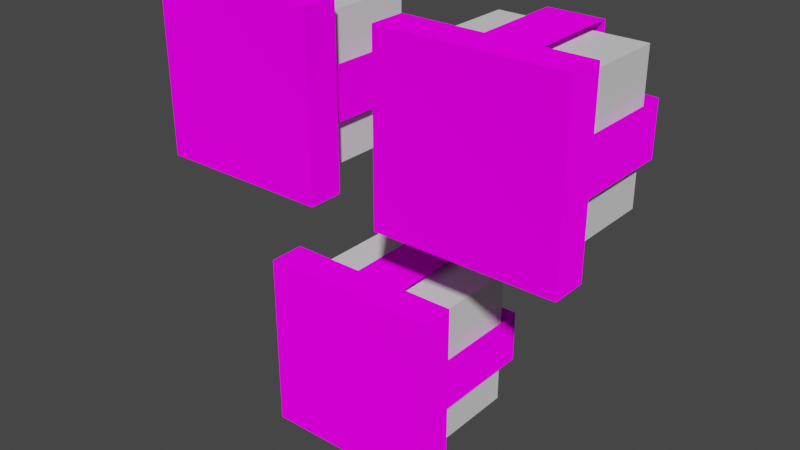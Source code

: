 # Source: ClusterLight3.blend  (saved by Blender 2.80.75; exported with 4.5.12 LTS)
import bpy
from mathutils import Matrix  # noqa: F401  (used for matrix-valued properties, if any)

bpy.ops.wm.read_factory_settings(use_empty=True)
scene = bpy.context.scene
scene.name = 'Scene'

# ---- collections
col_collection = bpy.data.collections.new('Collection'); scene.collection.children.link(col_collection)

# ---- images (referenced by path relative to the original .blend; pixels are not part of the script)
import os
ASSET_DIR = os.environ.get("B2B_ASSET_DIR", "")  # directory of the original .blend (textures are referenced by path, not embedded)
HERE = os.path.dirname(os.path.abspath(__file__))  # packed textures are extracted next to this script under _unpacked/

def load_image(name, relpath, width, height, colorspace="sRGB"):
    """Load a texture the original file referenced (path relative to the .blend, or extracted next to this script)."""
    p = next((c for c in (os.path.join(HERE, relpath), os.path.join(ASSET_DIR, relpath)) if relpath and os.path.exists(c)), "")
    if p:
        img = bpy.data.images.load(p, check_existing=True)
        img.name = name
    else:  # same state as the original file: an image datablock whose file is absent (Cycles renders it pink)
        img = bpy.data.images.new(name, width, height)
        img.source = "FILE"
        img.filepath = "//" + (relpath or name)
    img.colorspace_settings.name = colorspace
    return img
img_cluster_png = load_image('Cluster.png', 'Cluster.png', 1024, 1024, 'sRGB')

# ---- materials (node trees are filled in below, after node groups)
mat_mat_diffuse_cutout = bpy.data.materials.new('MAT_DIFFUSE_CUTOUT')
mat_mat_diffuse_cutout.use_transparent_shadow = False
mat_mat_emissive = bpy.data.materials.new('MAT_EMISSIVE')
mat_mat_emissive.use_transparent_shadow = False

# ---- material node trees
mat_mat_diffuse_cutout.use_nodes = True; mat_mat_diffuse_cutout.node_tree.nodes.clear()
_N = mat_mat_diffuse_cutout.node_tree.nodes; _L = mat_mat_diffuse_cutout.node_tree.links
n0 = _N.new('ShaderNodeOutputMaterial'); n0.name = 'Material Output'; n0.location = (300, 300)
n1 = _N.new('ShaderNodeBsdfDiffuse'); n1.name = 'Diffuse BSDF'; n1.location = (10, 300)
n1.inputs[1].default_value = 1.0
n2 = _N.new('ShaderNodeTexImage'); n2.name = 'Image Texture'; n2.location = (-280, 280)
n2.image = img_cluster_png
n2.interpolation = 'Closest'
_L.new(n1.outputs[0], n0.inputs[0])
_L.new(n2.outputs[0], n1.inputs[0])
n0.is_active_output = True
mat_mat_emissive.use_nodes = True; mat_mat_emissive.node_tree.nodes.clear()
_N = mat_mat_emissive.node_tree.nodes; _L = mat_mat_emissive.node_tree.links
n0 = _N.new('ShaderNodeOutputMaterial'); n0.name = 'Material Output'; n0.location = (300, 300)
n1 = _N.new('ShaderNodeBsdfPrincipled'); n1.name = 'Principled BSDF'; n1.location = (10, 300)
n1.distribution = 'GGX'
n1.subsurface_method = 'BURLEY'
n1.inputs[3].default_value = 1.45
n1.inputs[27].default_value = (0.0, 0.0, 0.0, 1.0)
n1.inputs[28].default_value = 1.0
_L.new(n1.outputs[0], n0.inputs[0])
n0.is_active_output = True

# ---- world
world_world = bpy.data.worlds.new('World'); scene.world = world_world
world_world.use_nodes = True; world_world.node_tree.nodes.clear()
_N = world_world.node_tree.nodes; _L = world_world.node_tree.links
n0 = _N.new('ShaderNodeOutputWorld'); n0.name = 'World Output'; n0.location = (300, 300)
n1 = _N.new('ShaderNodeBackground'); n1.name = 'Background'; n1.location = (10, 300)
n1.inputs[0].default_value = (0.05088, 0.05088, 0.05088, 1.0)
_L.new(n1.outputs[0], n0.inputs[0])
n0.is_active_output = True
world_world.color = (0.05088, 0.05088, 0.05088)
world_world.use_sun_shadow = False
world_world.sun_shadow_jitter_overblur = 0.0

# ---- meshes
me_cube_005 = bpy.data.meshes.new('Cube.005')
me_cube_005.from_pydata([(-0.2752, -0.3775, 0.9255), (-0.2752, -0.3775, 1.374), (-0.4289, -0.3775, 1.374), (-0.4289, -0.3775, 0.9255), (-0.4289, -0.3775, 1.224), (-0.4289, -0.3775, 1.075), (-0.2752, -0.3775, 1.075), (-0.2752, -0.3775, 1.224), (-0.5734, -0.3775, 1.224), (-0.5734, -0.3775, 1.075), (-0.1254, -0.3775, 1.075), (-0.1254, -0.3775, 1.224), (-0.2702, -0.7, 0.9255), (-0.2702, -0.7, 1.374), (-0.4239, -0.7, 1.374), (-0.4239, -0.7, 0.9255), (-0.5734, -0.7, 1.224), (-0.5734, -0.7, 1.075), (-0.1254, -0.7, 1.075), (-0.1254, -0.7, 1.224), (0.07477, -0.371, 0.226), (0.07477, -0.371, 0.674), (-0.07888, -0.371, 0.674), (-0.07888, -0.371, 0.226), (-0.07888, -0.371, 0.5247), (-0.07888, -0.371, 0.3753), (0.07477, -0.371, 0.3753), (0.07477, -0.371, 0.5247), (-0.2234, -0.371, 0.5247), (-0.2234, -0.371, 0.3753), (0.2246, -0.371, 0.3753), (0.2246, -0.371, 0.5247), (0.0798, -0.6935, 0.226), (0.0798, -0.6935, 0.674), (-0.07386, -0.6935, 0.674), (-0.07386, -0.6935, 0.226), (-0.2234, -0.6935, 0.5247), (-0.2234, -0.6935, 0.3753), (0.2246, -0.6935, 0.3753), (0.2246, -0.6935, 0.5247), (0.424, -0.3775, 0.9255), (0.424, -0.3775, 1.374), (0.2704, -0.3775, 1.374), (0.2704, -0.3775, 0.9255), (0.2704, -0.3775, 1.224), (0.2704, -0.3775, 1.075), (0.424, -0.3775, 1.075), (0.424, -0.3775, 1.224), (0.1258, -0.3775, 1.224), (0.1258, -0.3775, 1.075), (0.5738, -0.3775, 1.075), (0.5738, -0.3775, 1.224), (0.4291, -0.7, 0.9255), (0.4291, -0.7, 1.374), (0.2754, -0.7, 1.374), (0.2754, -0.7, 0.9255), (0.1258, -0.7, 1.224), (0.1258, -0.7, 1.075), (0.5738, -0.7, 1.075), (0.5738, -0.7, 1.224), (0.6, -0.8, 0.9), (0.6, -0.8, 1.4), (0.1, -0.8, 0.9), (0.1, -0.8, 1.4), (0.6, -0.7, 0.9), (0.6, -0.7, 1.4), (0.1, -0.7, 1.4), (0.1, -0.7, 0.9), (-0.1, -0.8, 0.9), (-0.1, -0.8, 1.4), (-0.6, -0.8, 0.9), (-0.6, -0.8, 1.4), (-0.1, -0.7, 0.9), (-0.1, -0.7, 1.4), (-0.6, -0.7, 1.4), (-0.6, -0.7, 0.9), (0.25, -0.8, 0.2), (0.25, -0.8, 0.7), (-0.25, -0.8, 0.2), (-0.25, -0.8, 0.7), (0.25, -0.7, 0.2), (0.25, -0.7, 0.7), (-0.25, -0.7, 0.7), (-0.25, -0.7, 0.2), (0.51, -0.45, 0.9833), (0.51, -0.45, 1.283), (0.21, -0.45, 1.283), (0.21, -0.45, 0.9833), (0.51, -0.65, 0.9833), (0.21, -0.65, 0.9833), (0.21, -0.65, 1.283), (0.51, -0.65, 1.283), (-0.19, -0.45, 0.9933), (-0.19, -0.45, 1.293), (-0.49, -0.45, 1.293), (-0.49, -0.45, 0.9933), (-0.19, -0.65, 0.9933), (-0.49, -0.65, 0.9933), (-0.49, -0.65, 1.293), (-0.19, -0.65, 1.293), (0.15, -0.45, 0.3033), (0.15, -0.45, 0.6033), (-0.15, -0.45, 0.6033), (-0.15, -0.45, 0.3033), (0.15, -0.65, 0.3033), (-0.15, -0.65, 0.3033), (-0.15, -0.65, 0.6033), (0.15, -0.65, 0.6033)], [], [(50, 46, 47, 51), (45, 49, 48, 44), (46, 40, 43, 45), (46, 45, 44, 47), (1, 7, 4, 2), (10, 6, 7, 11), (5, 9, 8, 4), (6, 0, 3, 5), (6, 5, 4, 7), (105, 103, 102, 106), (34, 33, 21, 22), (18, 10, 11, 19), (107, 101, 100, 104), (14, 13, 1, 2), (21, 27, 24, 22), (26, 20, 23, 25), (27, 31, 30, 26), (27, 26, 25, 24), (104, 105, 106, 107), (35, 23, 20, 32), (38, 30, 31, 39), (102, 103, 100, 101), (55, 43, 40, 52), (58, 50, 51, 59), (99, 93, 92, 96), (54, 53, 41, 42), (72, 75, 74, 73), (96, 97, 98, 99), (74, 71, 69, 73), (96, 92, 95, 97), (75, 70, 71, 74), (89, 87, 86, 90), (107, 106, 102, 101), (91, 85, 84, 88), (75, 72, 68, 70), (79, 78, 76, 77), (80, 83, 82, 81), (80, 76, 78, 83), (82, 79, 77, 81), (81, 77, 76, 80), (83, 78, 79, 82), (65, 61, 60, 64), (88, 89, 90, 91), (60, 61, 63, 62), (86, 87, 84, 85), (63, 61, 65, 66), (67, 66, 65, 64), (98, 94, 93, 99), (62, 63, 66, 67), (88, 84, 87, 89), (73, 69, 68, 72), (94, 95, 92, 93), (71, 70, 68, 69), (64, 60, 62, 67), (56, 48, 49, 57), (90, 86, 85, 91), (97, 95, 94, 98), (36, 28, 29, 37), (28, 24, 25, 29), (104, 100, 103, 105), (16, 8, 9, 17), (15, 3, 0, 12), (41, 47, 44, 42)])
_uv = me_cube_005.uv_layers.new(name='UVMap')
_uv.uv.foreach_set('vector', [0.3158, 0.3643, 0.3157, 0.3094, 0.3704, 0.3094, 0.3704, 0.3643, 0.3157, 0.2532, 0.3157, 0.2003, 0.3704, 0.2003, 0.3704, 0.2532, 0.3157, 0.3094, 0.2611, 0.3095, 0.2611, 0.2532, 0.3157, 0.2532, 0.3157, 0.3094, 0.3157, 0.2532, 0.3704, 0.2532, 0.3704, 0.3094, 0.4259, 0.308, 0.3717, 0.308, 0.3717, 0.2522, 0.4259, 0.2521, 0.3174, 0.3624, 0.3174, 0.308, 0.3717, 0.308, 0.3717, 0.3624, 0.3174, 0.2522, 0.3174, 0.1996, 0.3717, 0.1996, 0.3717, 0.2522, 0.3174, 0.308, 0.2632, 0.308, 0.2632, 0.2522, 0.3174, 0.2522, 0.3174, 0.308, 0.3174, 0.2522, 0.3717, 0.2522, 0.3717, 0.308, 1.0, 0.0, 1.0, 0.0, 1.0, 1.0, 1.0, 1.0, 0.5499, 0.2551, 0.5499, 0.313, 0.4285, 0.3111, 0.4285, 0.2533, 0.3175, 0.4796, 0.3174, 0.3624, 0.3717, 0.3624, 0.3717, 0.4795, 0.0, 1.0, 0.0, 1.0, 0.0, 0.0, 0.0, 0.0, 0.5431, 0.2539, 0.5431, 0.3098, 0.4259, 0.308, 0.4259, 0.2521, 0.4285, 0.3111, 0.3723, 0.3111, 0.3723, 0.2533, 0.4285, 0.2533, 0.3161, 0.3111, 0.2598, 0.3112, 0.2598, 0.2533, 0.316, 0.2533, 0.3723, 0.3111, 0.3723, 0.3675, 0.3161, 0.3675, 0.3161, 0.3111, 0.3723, 0.3111, 0.3161, 0.3111, 0.316, 0.2533, 0.3723, 0.2533, 0.0, 0.0, 1.0, 0.0, 1.0, 1.0, 0.0, 1.0, 0.1384, 0.2552, 0.2598, 0.2533, 0.2598, 0.3112, 0.1384, 0.3131, 0.3161, 0.4889, 0.3161, 0.3675, 0.3723, 0.3675, 0.3723, 0.4889, 1.0, 1.0, 1.0, 0.0, 0.0, 0.0, 0.0, 1.0, 0.1431, 0.2551, 0.2611, 0.2532, 0.2611, 0.3095, 0.1431, 0.3113, 0.3158, 0.4823, 0.3158, 0.3643, 0.3704, 0.3643, 0.3704, 0.4823, 0.0, 1.0, 0.0, 1.0, 0.0, 0.0, 0.0, 0.0, 0.543, 0.255, 0.5431, 0.3112, 0.425, 0.3094, 0.425, 0.2532, 0.8125, 0.625, 0.8125, 0.9375, 0.5, 0.9375, 0.5, 0.625, 0.0, 0.0, 1.0, 0.0, 1.0, 1.0, 0.0, 1.0, 0.5, 0.9375, 0.4375, 0.9375, 0.4375, 0.625, 0.5, 0.625, 0.0, 0.0, 0.0, 0.0, 1.0, 0.0, 1.0, 0.0, 0.8125, 0.9375, 0.8125, 1.0, 0.5, 1.0, 0.5, 0.9375, 1.0, 0.0, 1.0, 0.0, 1.0, 1.0, 1.0, 1.0, 0.0, 1.0, 1.0, 1.0, 1.0, 1.0, 0.0, 1.0, 0.0, 1.0, 0.0, 1.0, 0.0, 0.0, 0.0, 0.0, 0.8125, 0.9375, 0.8125, 0.625, 0.875, 0.625, 0.875, 0.9375, 0.4375, 0.9375, 0.125, 0.9375, 0.125, 0.625, 0.4375, 0.625, 0.8125, 0.625, 0.8125, 0.9375, 0.5, 0.9375, 0.5, 0.625, 0.8125, 0.625, 0.875, 0.625, 0.875, 0.9375, 0.8125, 0.9375, 0.5, 0.9375, 0.4375, 0.9375, 0.4375, 0.625, 0.5, 0.625, 0.5, 0.625, 0.5, 0.5625, 0.8125, 0.5625, 0.8125, 0.625, 0.8125, 0.9375, 0.8125, 1.0, 0.5, 1.0, 0.5, 0.9375, 0.5, 0.625, 0.5, 0.5625, 0.8125, 0.5625, 0.8125, 0.625, 0.0, 0.0, 1.0, 0.0, 1.0, 1.0, 0.0, 1.0, 0.125, 0.625, 0.4375, 0.625, 0.4375, 0.9375, 0.125, 0.9375, 1.0, 1.0, 1.0, 0.0, 0.0, 0.0, 0.0, 1.0, 0.4375, 0.9375, 0.4375, 0.625, 0.5, 0.625, 0.5, 0.9375, 0.8125, 0.9375, 0.5, 0.9375, 0.5, 0.625, 0.8125, 0.625, 1.0, 1.0, 1.0, 1.0, 0.0, 1.0, 0.0, 1.0, 0.8125, 1.0, 0.5, 1.0, 0.5, 0.9375, 0.8125, 0.9375, 0.0, 0.0, 0.0, 0.0, 1.0, 0.0, 1.0, 0.0, 0.5, 0.625, 0.5, 0.5625, 0.8125, 0.5625, 0.8125, 0.625, 1.0, 1.0, 1.0, 0.0, 0.0, 0.0, 0.0, 1.0, 0.4375, 0.9375, 0.125, 0.9375, 0.125, 0.625, 0.4375, 0.625, 0.8125, 0.625, 0.875, 0.625, 0.875, 0.9375, 0.8125, 0.9375, 0.3703, 0.08228, 0.3704, 0.2003, 0.3157, 0.2003, 0.3157, 0.08229, 1.0, 1.0, 1.0, 1.0, 0.0, 1.0, 0.0, 1.0, 1.0, 0.0, 1.0, 0.0, 1.0, 1.0, 1.0, 1.0, 0.3722, 0.07746, 0.3723, 0.1989, 0.316, 0.1989, 0.316, 0.07747, 0.3723, 0.1989, 0.3723, 0.2533, 0.316, 0.2533, 0.316, 0.1989, 0.0, 0.0, 0.0, 0.0, 1.0, 0.0, 1.0, 0.0, 0.3716, 0.08249, 0.3717, 0.1996, 0.3174, 0.1996, 0.3174, 0.0825, 0.146, 0.254, 0.2632, 0.2522, 0.2632, 0.308, 0.146, 0.3099, 0.425, 0.3094, 0.3704, 0.3094, 0.3704, 0.2532, 0.425, 0.2532])
me_cube_005.materials.append(mat_mat_diffuse_cutout)
me_cube_005.use_remesh_preserve_volume = False
me_cube_005.use_remesh_preserve_attributes = False
me_cube_005.use_mirror_vertex_groups = False
me_cube_005.update()
me_cube_000 = bpy.data.meshes.new('Cube.000')
me_cube_000.from_pydata([(0.55, -0.7, 0.95), (0.55, -0.7, 1.35), (0.15, -0.7, 1.35), (0.15, -0.7, 0.95), (0.55, -0.4, 0.95), (0.55, -0.4, 1.35), (0.15, -0.4, 1.35), (0.15, -0.4, 0.95), (-0.15, -0.7, 0.95), (-0.15, -0.7, 1.35), (-0.55, -0.7, 1.35), (-0.55, -0.7, 0.95), (-0.15, -0.4, 0.95), (-0.15, -0.4, 1.35), (-0.55, -0.4, 1.35), (-0.55, -0.4, 0.95), (0.2, -0.7, 0.25), (0.2, -0.7, 0.65), (-0.2, -0.7, 0.65), (-0.2, -0.7, 0.25), (0.2, -0.4, 0.25), (0.2, -0.4, 0.65), (-0.2, -0.4, 0.65), (-0.2, -0.4, 0.25)], [], [(12, 15, 14, 13), (20, 23, 22, 21), (20, 16, 19, 23), (21, 17, 16, 20), (22, 18, 17, 21), (23, 19, 18, 22), (7, 3, 2, 6), (14, 10, 9, 13), (12, 8, 11, 15), (2, 1, 5, 6), (4, 7, 6, 5), (5, 1, 0, 4), (15, 11, 10, 14), (13, 9, 8, 12), (4, 0, 3, 7)])
_uv = me_cube_000.uv_layers.new(name='UVMap')
_uv.uv.foreach_set('vector', [0.2778, 0.1996, 0.2778, 0.2269, 0.2505, 0.2269, 0.2505, 0.1996, 0.2778, 0.1996, 0.2778, 0.2269, 0.2505, 0.2269, 0.2505, 0.1996, 0.2778, 0.1996, 0.296, 0.1996, 0.296, 0.2269, 0.2778, 0.2269, 0.2505, 0.1996, 0.2505, 0.1814, 0.2778, 0.1814, 0.2778, 0.1996, 0.2505, 0.2269, 0.2323, 0.2269, 0.2323, 0.1996, 0.2505, 0.1996, 0.2778, 0.2269, 0.2778, 0.2451, 0.2505, 0.2451, 0.2505, 0.2269, 0.2778, 0.1996, 0.296, 0.1996, 0.296, 0.2269, 0.2778, 0.2269, 0.2505, 0.2269, 0.2323, 0.2269, 0.2323, 0.1996, 0.2505, 0.1996, 0.2778, 0.1996, 0.296, 0.1996, 0.296, 0.2269, 0.2778, 0.2269, 0.2778, 0.2451, 0.2505, 0.2451, 0.2505, 0.2269, 0.2778, 0.2269, 0.2505, 0.1996, 0.2778, 0.1996, 0.2778, 0.2269, 0.2505, 0.2269, 0.2505, 0.2269, 0.2323, 0.2269, 0.2323, 0.1996, 0.2505, 0.1996, 0.2778, 0.2269, 0.2778, 0.2451, 0.2505, 0.2451, 0.2505, 0.2269, 0.2505, 0.1996, 0.2505, 0.1814, 0.2778, 0.1814, 0.2778, 0.1996, 0.2505, 0.1996, 0.2505, 0.1814, 0.2778, 0.1814, 0.2778, 0.1996])
me_cube_000.materials.append(mat_mat_emissive)
me_cube_000.use_remesh_preserve_volume = False
me_cube_000.use_remesh_preserve_attributes = False
me_cube_000.use_mirror_vertex_groups = False
me_cube_000.update()

# ---- objects
ob_cube_001 = bpy.data.objects.new('Cube.001', me_cube_005)
ob_cube_000 = bpy.data.objects.new('Cube.000', me_cube_000)

# ---- transforms, parenting, visibility, modifiers, constraints
ob_cube_001.location = (0.0, 0.0, 0.0)
ob_cube_001.lineart.crease_threshold = 0.0
ob_cube_000.location = (0.0, 0.0, 0.0)
ob_cube_000.lineart.crease_threshold = 0.0

# ---- collection membership
col_collection.objects.link(ob_cube_001)
col_collection.objects.link(ob_cube_000)

# ---- scene / render settings (as saved in the file)
scene.frame_start = 1; scene.frame_end = 250; scene.frame_set(1)
scene.render.engine = 'BLENDER_EEVEE_NEXT'
scene.cycles.samples = 128
scene.cycles.sampling_pattern = 'TABULATED_SOBOL'
scene.cycles.use_adaptive_sampling = False
scene.cycles.use_light_tree = False
scene.eevee.use_gtao = True
scene.eevee.gtao_quality = 0.4
scene.eevee.gtao_distance = 2.5
scene.eevee.fast_gi_quality = 0.4
scene.view_settings.view_transform = 'Filmic'
bpy.context.view_layer.update()

# ---- added for rendering (the .blend has no active camera and no usable light): camera, sun
cam_auto = bpy.data.cameras.new('AutoCamera')
cam_auto.lens = 50.0
cam_auto.sensor_width = 36.0
cam_auto.clip_end = 1000.0
ob_auto_camera = bpy.data.objects.new('AutoCamera', cam_auto)
scene.collection.objects.link(ob_auto_camera)
ob_auto_camera.location = (1.61955, -2.52896, 2.09564)
ob_auto_camera.rotation_euler = (1.09748, -7.21219e-08, 0.694738)
scene.camera = ob_auto_camera
light_auto_sun = bpy.data.lights.new('AutoSun', 'SUN')
light_auto_sun.energy = 3.0
light_auto_sun.angle = 0.0523599
ob_auto_sun = bpy.data.objects.new('AutoSun', light_auto_sun)
scene.collection.objects.link(ob_auto_sun)
ob_auto_sun.rotation_euler = (0.872665, 0.174533, 0.523599)
bpy.context.view_layer.update()
